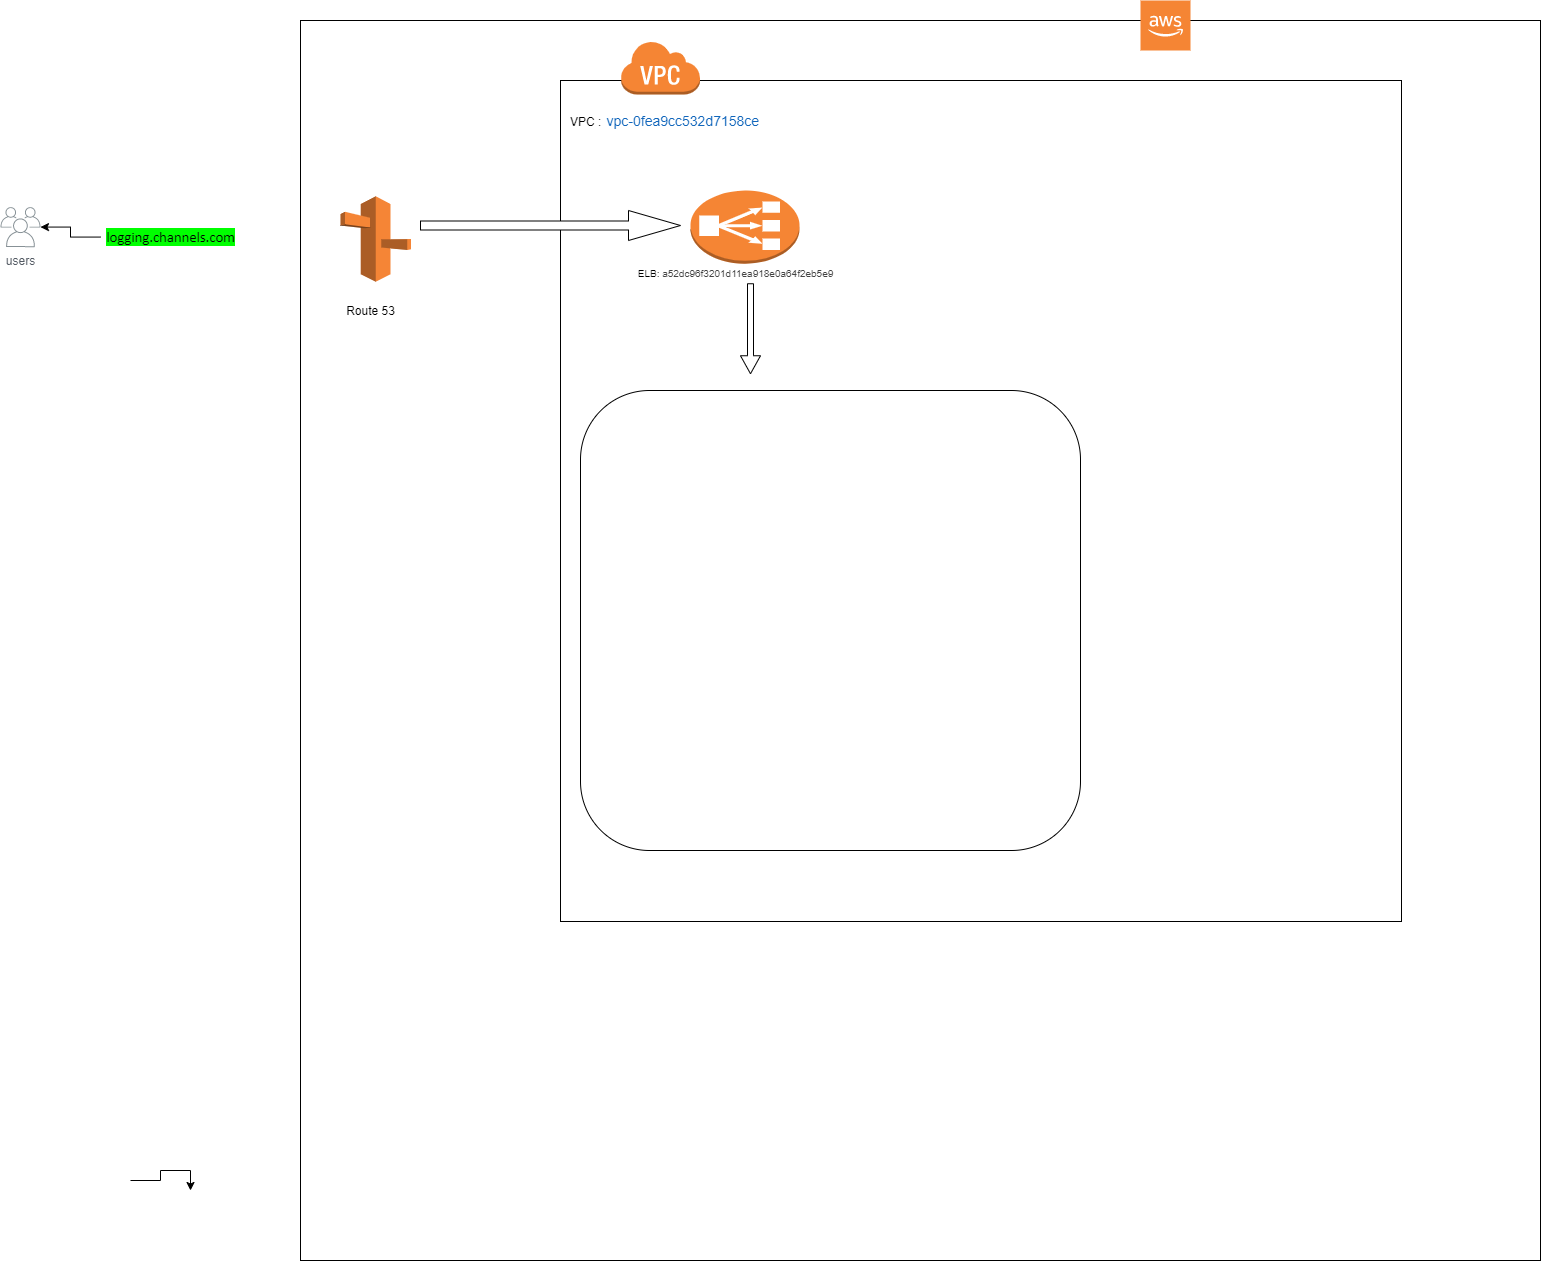

The diagram above was exported from draw.io. Its source (the exported page's mxGraphModel, read from the mxfile embedded in the PNG):
<mxGraphModel dx="1483" dy="1868" grid="1" gridSize="10" guides="1" tooltips="1" connect="1" arrows="1" fold="1" page="1" pageScale="1" pageWidth="827" pageHeight="1169" math="0" shadow="0">
  <root>
    <mxCell id="0" />
    <mxCell id="1" parent="0" />
    <mxCell id="jdkAA6UthF6Xy_bLyfAu-2" style="edgeStyle=orthogonalEdgeStyle;rounded=0;orthogonalLoop=1;jettySize=auto;html=1;startArrow=none;" edge="1" parent="1">
      <mxGeometry relative="1" as="geometry">
        <mxPoint x="210" y="60" as="targetPoint" />
        <mxPoint x="150" y="50" as="sourcePoint" />
      </mxGeometry>
    </mxCell>
    <mxCell id="jdkAA6UthF6Xy_bLyfAu-39" value="" style="edgeStyle=orthogonalEdgeStyle;rounded=0;orthogonalLoop=1;jettySize=auto;html=1;fontSize=10;" edge="1" parent="1" source="jdkAA6UthF6Xy_bLyfAu-3" target="jdkAA6UthF6Xy_bLyfAu-4">
      <mxGeometry relative="1" as="geometry" />
    </mxCell>
    <mxCell id="jdkAA6UthF6Xy_bLyfAu-3" value="&lt;font face=&quot;calibri, calibri_msfontservice, sans-serif&quot;&gt;&lt;span style=&quot;font-size: 14.6667px ; background-color: rgb(0 , 255 , 0)&quot;&gt;logging.channels.com&lt;/span&gt;&lt;/font&gt;" style="text;html=1;resizable=0;autosize=1;align=center;verticalAlign=middle;points=[];fillColor=none;strokeColor=none;rounded=0;" vertex="1" parent="1">
      <mxGeometry x="120" y="-903.37" width="140" height="20" as="geometry" />
    </mxCell>
    <mxCell id="jdkAA6UthF6Xy_bLyfAu-4" value="users" style="sketch=0;outlineConnect=0;gradientColor=none;fontColor=#545B64;strokeColor=none;fillColor=#879196;dashed=0;verticalLabelPosition=bottom;verticalAlign=top;align=center;html=1;fontSize=12;fontStyle=0;aspect=fixed;shape=mxgraph.aws4.illustration_users;pointerEvents=1" vertex="1" parent="1">
      <mxGeometry x="20" y="-923.37" width="40" height="40" as="geometry" />
    </mxCell>
    <mxCell id="jdkAA6UthF6Xy_bLyfAu-5" value="" style="whiteSpace=wrap;html=1;aspect=fixed;" vertex="1" parent="1">
      <mxGeometry x="320" y="-1110" width="1240" height="1240" as="geometry" />
    </mxCell>
    <mxCell id="jdkAA6UthF6Xy_bLyfAu-6" value="" style="outlineConnect=0;dashed=0;verticalLabelPosition=bottom;verticalAlign=top;align=center;html=1;shape=mxgraph.aws3.cloud_2;fillColor=#F58534;gradientColor=none;" vertex="1" parent="1">
      <mxGeometry x="1160" y="-1130" width="50" height="50" as="geometry" />
    </mxCell>
    <mxCell id="jdkAA6UthF6Xy_bLyfAu-9" value="" style="outlineConnect=0;dashed=0;verticalLabelPosition=bottom;verticalAlign=top;align=center;html=1;shape=mxgraph.aws3.route_53;fillColor=#F58536;gradientColor=none;" vertex="1" parent="1">
      <mxGeometry x="360" y="-934.13" width="70.5" height="85.5" as="geometry" />
    </mxCell>
    <mxCell id="jdkAA6UthF6Xy_bLyfAu-12" value="Route 53" style="text;html=1;resizable=0;autosize=1;align=center;verticalAlign=middle;points=[];fillColor=none;strokeColor=none;rounded=0;" vertex="1" parent="1">
      <mxGeometry x="360" y="-830" width="60" height="20" as="geometry" />
    </mxCell>
    <mxCell id="jdkAA6UthF6Xy_bLyfAu-19" style="edgeStyle=orthogonalEdgeStyle;rounded=0;orthogonalLoop=1;jettySize=auto;html=1;exitX=0.5;exitY=1;exitDx=0;exitDy=0;" edge="1" parent="1" source="jdkAA6UthF6Xy_bLyfAu-5" target="jdkAA6UthF6Xy_bLyfAu-5">
      <mxGeometry relative="1" as="geometry" />
    </mxCell>
    <mxCell id="jdkAA6UthF6Xy_bLyfAu-20" value="" style="whiteSpace=wrap;html=1;aspect=fixed;" vertex="1" parent="1">
      <mxGeometry x="580" y="-1050" width="841" height="841" as="geometry" />
    </mxCell>
    <mxCell id="jdkAA6UthF6Xy_bLyfAu-22" value="" style="outlineConnect=0;dashed=0;verticalLabelPosition=bottom;verticalAlign=top;align=center;html=1;shape=mxgraph.aws3.classic_load_balancer;fillColor=#F58534;gradientColor=none;" vertex="1" parent="1">
      <mxGeometry x="710" y="-940" width="109" height="73.25" as="geometry" />
    </mxCell>
    <mxCell id="jdkAA6UthF6Xy_bLyfAu-23" value="ELB:&amp;nbsp;&lt;span style=&quot;color: rgb(68, 68, 68); font-family: &amp;quot;helvetica neue&amp;quot;, roboto, arial, sans-serif; font-size: 10px; background-color: rgb(255, 255, 255);&quot;&gt;a52dc96f3201d11ea918e0a64f2eb5e9&lt;/span&gt;" style="text;html=1;resizable=0;autosize=1;align=center;verticalAlign=middle;points=[];fillColor=none;strokeColor=none;rounded=0;fontSize=10;" vertex="1" parent="1">
      <mxGeometry x="650" y="-866.75" width="210" height="20" as="geometry" />
    </mxCell>
    <mxCell id="jdkAA6UthF6Xy_bLyfAu-27" value="VPC :&amp;nbsp;&lt;a href=&quot;https://console.aws.amazon.com/vpc/home?region=eu-north-1#vpcs:filter=vpc-0fea9cc532d7158ce&quot; target=&quot;_blank&quot; style=&quot;box-sizing: border-box ; color: rgb(17 , 102 , 187) ; border-radius: 2px ; padding: 1px 2px ; cursor: pointer ; background-color: rgb(255 , 255 , 255) ; font-family: &amp;#34;helvetica neue&amp;#34; , &amp;#34;roboto&amp;#34; , &amp;#34;arial&amp;#34; , sans-serif ; font-size: 14px&quot;&gt;vpc-0fea9cc532d7158ce&lt;/a&gt;" style="text;html=1;resizable=0;autosize=1;align=center;verticalAlign=middle;points=[];fillColor=none;strokeColor=none;rounded=0;" vertex="1" parent="1">
      <mxGeometry x="580" y="-1020" width="210" height="20" as="geometry" />
    </mxCell>
    <mxCell id="jdkAA6UthF6Xy_bLyfAu-28" value="" style="outlineConnect=0;dashed=0;verticalLabelPosition=bottom;verticalAlign=top;align=center;html=1;shape=mxgraph.aws3.virtual_private_cloud;fillColor=#F58534;gradientColor=none;" vertex="1" parent="1">
      <mxGeometry x="640" y="-1090" width="79.5" height="54" as="geometry" />
    </mxCell>
    <mxCell id="jdkAA6UthF6Xy_bLyfAu-30" value="" style="shape=singleArrow;direction=south;whiteSpace=wrap;html=1;fontSize=10;verticalAlign=middle;" vertex="1" parent="1">
      <mxGeometry x="760" y="-846.75" width="20" height="90" as="geometry" />
    </mxCell>
    <mxCell id="jdkAA6UthF6Xy_bLyfAu-33" value="" style="rounded=1;whiteSpace=wrap;html=1;fontSize=10;verticalAlign=middle;" vertex="1" parent="1">
      <mxGeometry x="600" y="-740" width="500" height="460" as="geometry" />
    </mxCell>
    <mxCell id="jdkAA6UthF6Xy_bLyfAu-40" value="" style="shape=singleArrow;whiteSpace=wrap;html=1;fontSize=10;verticalAlign=middle;" vertex="1" parent="1">
      <mxGeometry x="440" y="-920" width="260" height="30" as="geometry" />
    </mxCell>
  </root>
</mxGraphModel>